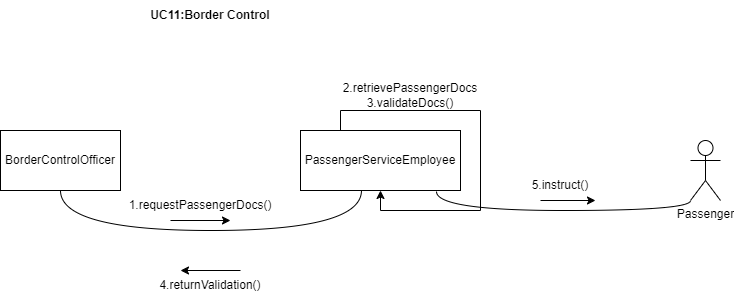

The diagram above was exported from draw.io. Its source (the exported page's mxGraphModel, read from the mxfile embedded in the PNG):
<mxGraphModel dx="1120" dy="460" grid="1" gridSize="10" guides="1" tooltips="1" connect="1" arrows="1" fold="1" page="1" pageScale="1" pageWidth="850" pageHeight="1100" math="0" shadow="0">
  <root>
    <mxCell id="0" />
    <mxCell id="1" parent="0" />
    <mxCell id="1u0a7Im-la3F7ImkQjNF-1" value="&lt;b&gt;UC11:Border Control&lt;/b&gt;" style="text;html=1;align=center;verticalAlign=middle;whiteSpace=wrap;rounded=0;" vertex="1" parent="1">
      <mxGeometry x="140" y="60" width="260" height="30" as="geometry" />
    </mxCell>
    <mxCell id="1u0a7Im-la3F7ImkQjNF-2" value="PassengerServiceEmployee" style="rounded=0;whiteSpace=wrap;html=1;" vertex="1" parent="1">
      <mxGeometry x="360" y="190" width="160" height="60" as="geometry" />
    </mxCell>
    <mxCell id="1u0a7Im-la3F7ImkQjNF-3" value="BorderControlOfficer" style="rounded=0;whiteSpace=wrap;html=1;" vertex="1" parent="1">
      <mxGeometry x="60" y="190" width="120" height="60" as="geometry" />
    </mxCell>
    <mxCell id="1u0a7Im-la3F7ImkQjNF-5" value="Passenger" style="shape=umlActor;verticalLabelPosition=bottom;verticalAlign=top;html=1;outlineConnect=0;" vertex="1" parent="1">
      <mxGeometry x="750" y="200" width="30" height="60" as="geometry" />
    </mxCell>
    <mxCell id="1u0a7Im-la3F7ImkQjNF-6" value="" style="endArrow=none;html=1;edgeStyle=orthogonalEdgeStyle;rounded=0;curved=1;exitX=0.381;exitY=1;exitDx=0;exitDy=0;exitPerimeter=0;entryX=0.5;entryY=1;entryDx=0;entryDy=0;" edge="1" parent="1" source="1u0a7Im-la3F7ImkQjNF-2" target="1u0a7Im-la3F7ImkQjNF-3">
      <mxGeometry relative="1" as="geometry">
        <mxPoint x="446.96" y="377.77" as="sourcePoint" />
        <mxPoint x="149.99999999999994" y="271.75" as="targetPoint" />
        <Array as="points">
          <mxPoint x="421" y="290" />
          <mxPoint x="120" y="290" />
        </Array>
      </mxGeometry>
    </mxCell>
    <mxCell id="1u0a7Im-la3F7ImkQjNF-12" value="" style="endArrow=classic;html=1;rounded=0;" edge="1" parent="1">
      <mxGeometry width="50" height="50" relative="1" as="geometry">
        <mxPoint x="230" y="280" as="sourcePoint" />
        <mxPoint x="290" y="280" as="targetPoint" />
      </mxGeometry>
    </mxCell>
    <mxCell id="1u0a7Im-la3F7ImkQjNF-13" value="1.requestPassengerDocs()" style="text;html=1;align=center;verticalAlign=middle;whiteSpace=wrap;rounded=0;" vertex="1" parent="1">
      <mxGeometry x="230" y="250" width="60" height="30" as="geometry" />
    </mxCell>
    <mxCell id="1u0a7Im-la3F7ImkQjNF-14" style="edgeStyle=orthogonalEdgeStyle;rounded=0;orthogonalLoop=1;jettySize=auto;html=1;exitX=0.25;exitY=0;exitDx=0;exitDy=0;" edge="1" parent="1" source="1u0a7Im-la3F7ImkQjNF-2" target="1u0a7Im-la3F7ImkQjNF-2">
      <mxGeometry relative="1" as="geometry" />
    </mxCell>
    <mxCell id="1u0a7Im-la3F7ImkQjNF-15" value="2.retrievePassengerDocs&lt;div&gt;3.validateDocs()&lt;/div&gt;" style="text;html=1;align=center;verticalAlign=middle;whiteSpace=wrap;rounded=0;" vertex="1" parent="1">
      <mxGeometry x="440" y="140" width="60" height="30" as="geometry" />
    </mxCell>
    <mxCell id="1u0a7Im-la3F7ImkQjNF-16" value="" style="endArrow=classic;html=1;rounded=0;" edge="1" parent="1">
      <mxGeometry width="50" height="50" relative="1" as="geometry">
        <mxPoint x="300" y="330" as="sourcePoint" />
        <mxPoint x="240" y="330" as="targetPoint" />
      </mxGeometry>
    </mxCell>
    <mxCell id="1u0a7Im-la3F7ImkQjNF-17" value="" style="endArrow=classic;html=1;rounded=0;" edge="1" parent="1">
      <mxGeometry width="50" height="50" relative="1" as="geometry">
        <mxPoint x="600" y="260" as="sourcePoint" />
        <mxPoint x="655" y="260" as="targetPoint" />
      </mxGeometry>
    </mxCell>
    <mxCell id="1u0a7Im-la3F7ImkQjNF-18" value="5.instruct()" style="text;html=1;align=center;verticalAlign=middle;whiteSpace=wrap;rounded=0;" vertex="1" parent="1">
      <mxGeometry x="590" y="230" width="60" height="30" as="geometry" />
    </mxCell>
    <mxCell id="1u0a7Im-la3F7ImkQjNF-19" value="4.returnValidation()" style="text;html=1;align=center;verticalAlign=middle;whiteSpace=wrap;rounded=0;" vertex="1" parent="1">
      <mxGeometry x="240" y="330" width="60" height="30" as="geometry" />
    </mxCell>
    <mxCell id="t3UJoQijJusZsEI9obgF-1" value="" style="endArrow=none;html=1;edgeStyle=orthogonalEdgeStyle;rounded=0;curved=1;exitX=0.85;exitY=1.017;exitDx=0;exitDy=0;exitPerimeter=0;entryX=0;entryY=1;entryDx=0;entryDy=0;entryPerimeter=0;" edge="1" parent="1" source="1u0a7Im-la3F7ImkQjNF-2" target="1u0a7Im-la3F7ImkQjNF-5">
      <mxGeometry relative="1" as="geometry">
        <mxPoint x="510" y="330" as="sourcePoint" />
        <mxPoint x="670" y="330" as="targetPoint" />
      </mxGeometry>
    </mxCell>
  </root>
</mxGraphModel>